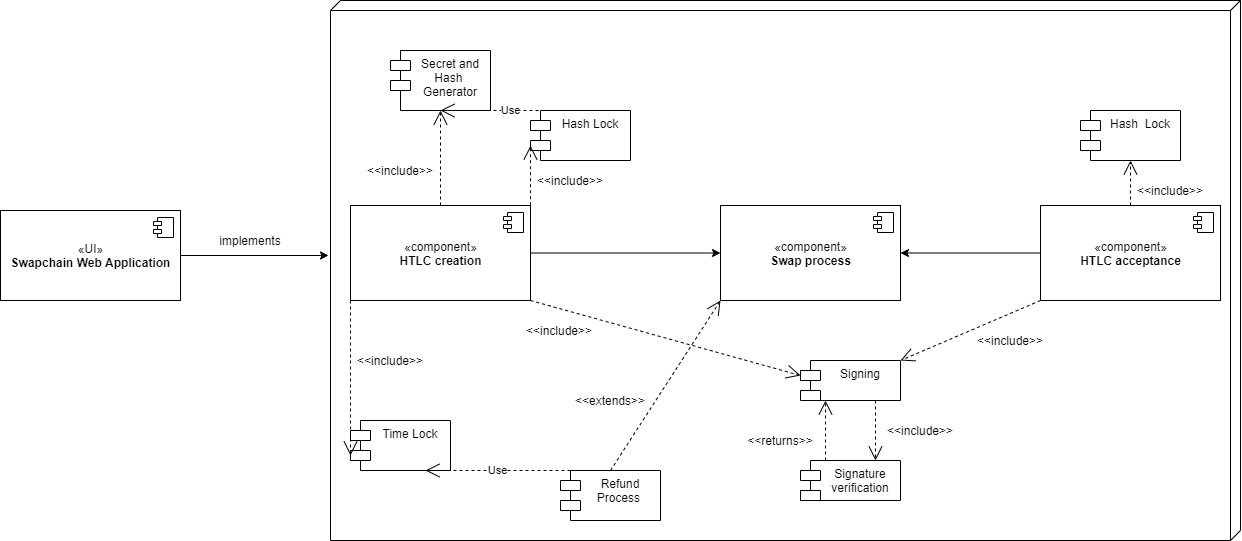

The diagram above was exported from draw.io. Its source (the exported page's mxGraphModel, read from the mxfile embedded in the PNG):
<mxGraphModel dx="2031" dy="1984" grid="1" gridSize="10" guides="1" tooltips="1" connect="1" arrows="1" fold="1" page="1" pageScale="1" pageWidth="1100" pageHeight="850" background="#ffffff" math="0" shadow="0">
  <root>
    <mxCell id="0" />
    <mxCell id="1" parent="0" />
    <mxCell id="H9mSYG8MAma-4kRFBQDn-14" value="«UI»&lt;br&gt;&lt;b&gt;Swapchain Web Application&lt;/b&gt;" style="html=1;dropTarget=0;" parent="1" vertex="1">
      <mxGeometry x="480" y="130" width="180" height="90" as="geometry" />
    </mxCell>
    <mxCell id="H9mSYG8MAma-4kRFBQDn-15" value="" style="shape=component;jettyWidth=8;jettyHeight=4;" parent="H9mSYG8MAma-4kRFBQDn-14" vertex="1">
      <mxGeometry x="1" width="20" height="20" relative="1" as="geometry">
        <mxPoint x="-27" y="7" as="offset" />
      </mxGeometry>
    </mxCell>
    <mxCell id="H9mSYG8MAma-4kRFBQDn-33" value="«component»&lt;br&gt;&lt;b&gt;HTLC creation&lt;/b&gt;" style="html=1;dropTarget=0;strokeColor=#000000;" parent="1" vertex="1">
      <mxGeometry x="830" y="125" width="180" height="95" as="geometry" />
    </mxCell>
    <mxCell id="H9mSYG8MAma-4kRFBQDn-34" value="" style="shape=component;jettyWidth=8;jettyHeight=4;" parent="H9mSYG8MAma-4kRFBQDn-33" vertex="1">
      <mxGeometry x="1" width="20" height="20" relative="1" as="geometry">
        <mxPoint x="-27" y="7" as="offset" />
      </mxGeometry>
    </mxCell>
    <mxCell id="H9mSYG8MAma-4kRFBQDn-45" style="edgeStyle=orthogonalEdgeStyle;rounded=0;orthogonalLoop=1;jettySize=auto;html=1;exitX=0.5;exitY=1;exitDx=0;exitDy=0;endArrow=open;endFill=0;strokeColor=#000000;" parent="1" edge="1">
      <mxGeometry relative="1" as="geometry">
        <mxPoint x="860" y="30" as="sourcePoint" />
        <mxPoint x="860" y="30" as="targetPoint" />
      </mxGeometry>
    </mxCell>
    <mxCell id="H9mSYG8MAma-4kRFBQDn-46" value="Secret and&#10;Hash &#10;Generator" style="shape=module;align=left;spacingLeft=20;align=center;verticalAlign=top;strokeColor=#000000;" parent="1" vertex="1">
      <mxGeometry x="870" y="-30" width="100" height="60" as="geometry" />
    </mxCell>
    <mxCell id="H9mSYG8MAma-4kRFBQDn-49" value="&amp;lt;&amp;lt;include&amp;gt;&amp;gt;" style="text;html=1;strokeColor=none;fillColor=none;align=center;verticalAlign=middle;whiteSpace=wrap;rounded=0;" parent="1" vertex="1">
      <mxGeometry x="860" y="80" width="40" height="20" as="geometry" />
    </mxCell>
    <mxCell id="H9mSYG8MAma-4kRFBQDn-52" value="Hash Lock" style="shape=module;align=left;spacingLeft=20;align=center;verticalAlign=top;strokeColor=#000000;" parent="1" vertex="1">
      <mxGeometry x="1010" y="30" width="100" height="50" as="geometry" />
    </mxCell>
    <mxCell id="H9mSYG8MAma-4kRFBQDn-53" value="Time Lock" style="shape=module;align=left;spacingLeft=20;align=center;verticalAlign=top;strokeColor=#000000;" parent="1" vertex="1">
      <mxGeometry x="830" y="340" width="100" height="50" as="geometry" />
    </mxCell>
    <mxCell id="H9mSYG8MAma-4kRFBQDn-54" value="Use" style="endArrow=open;endSize=12;dashed=1;html=1;strokeColor=#000000;entryX=0.5;entryY=1;entryDx=0;entryDy=0;exitX=0.5;exitY=0;exitDx=0;exitDy=0;" parent="1" source="H9mSYG8MAma-4kRFBQDn-52" target="H9mSYG8MAma-4kRFBQDn-46" edge="1">
      <mxGeometry width="160" relative="1" as="geometry">
        <mxPoint x="1020" y="130" as="sourcePoint" />
        <mxPoint x="1180" y="130" as="targetPoint" />
      </mxGeometry>
    </mxCell>
    <mxCell id="H9mSYG8MAma-4kRFBQDn-55" value="" style="endArrow=open;dashed=1;endFill=0;endSize=12;html=1;strokeColor=#000000;exitX=1;exitY=0.25;exitDx=0;exitDy=0;entryX=0;entryY=0;entryDx=0;entryDy=35;entryPerimeter=0;" parent="1" source="H9mSYG8MAma-4kRFBQDn-33" target="H9mSYG8MAma-4kRFBQDn-52" edge="1">
      <mxGeometry width="160" relative="1" as="geometry">
        <mxPoint x="1050" y="390" as="sourcePoint" />
        <mxPoint x="1170" y="390" as="targetPoint" />
        <Array as="points" />
      </mxGeometry>
    </mxCell>
    <mxCell id="H9mSYG8MAma-4kRFBQDn-56" value="&amp;lt;&amp;lt;include&amp;gt;&amp;gt;" style="text;html=1;strokeColor=none;fillColor=none;align=center;verticalAlign=middle;whiteSpace=wrap;rounded=0;rotation=0;" parent="1" vertex="1">
      <mxGeometry x="1030" y="90" width="40" height="20" as="geometry" />
    </mxCell>
    <mxCell id="H9mSYG8MAma-4kRFBQDn-57" value="" style="endArrow=open;dashed=1;endFill=0;endSize=12;html=1;strokeColor=#000000;exitX=0;exitY=1;exitDx=0;exitDy=0;entryX=0;entryY=0;entryDx=0;entryDy=35;entryPerimeter=0;" parent="1" source="H9mSYG8MAma-4kRFBQDn-33" target="H9mSYG8MAma-4kRFBQDn-53" edge="1">
      <mxGeometry width="160" relative="1" as="geometry">
        <mxPoint x="1013.5" y="210.5" as="sourcePoint" />
        <mxPoint x="1086.5" y="203" as="targetPoint" />
        <Array as="points" />
      </mxGeometry>
    </mxCell>
    <mxCell id="H9mSYG8MAma-4kRFBQDn-58" value="&amp;lt;&amp;lt;include&amp;gt;&amp;gt;" style="text;html=1;strokeColor=none;fillColor=none;align=center;verticalAlign=middle;whiteSpace=wrap;rounded=0;rotation=0;" parent="1" vertex="1">
      <mxGeometry x="850" y="270" width="40" height="20" as="geometry" />
    </mxCell>
    <mxCell id="H9mSYG8MAma-4kRFBQDn-68" value="Refund&#10;Process " style="shape=module;align=left;spacingLeft=20;align=center;verticalAlign=top;strokeColor=#000000;" parent="1" vertex="1">
      <mxGeometry x="1040" y="390" width="100" height="50" as="geometry" />
    </mxCell>
    <mxCell id="H9mSYG8MAma-4kRFBQDn-73" value="Use" style="endArrow=open;endSize=12;dashed=1;html=1;strokeColor=#000000;exitX=0;exitY=0;exitDx=10;exitDy=0;exitPerimeter=0;entryX=0.75;entryY=1;entryDx=0;entryDy=0;" parent="1" source="H9mSYG8MAma-4kRFBQDn-68" target="H9mSYG8MAma-4kRFBQDn-53" edge="1">
      <mxGeometry width="160" relative="1" as="geometry">
        <mxPoint x="1280" y="260" as="sourcePoint" />
        <mxPoint x="1440" y="260" as="targetPoint" />
      </mxGeometry>
    </mxCell>
    <mxCell id="H9mSYG8MAma-4kRFBQDn-80" value="" style="verticalAlign=top;align=left;spacingTop=8;spacingLeft=2;spacingRight=12;shape=cube;size=10;direction=south;fontStyle=4;html=1;strokeColor=#000000;fillColor=none;gradientColor=none;fontColor=#000000;" parent="1" vertex="1">
      <mxGeometry x="810" y="-80" width="910" height="540" as="geometry" />
    </mxCell>
    <mxCell id="Q6U75CgwBbQKV31BGNhb-1" value="" style="endArrow=open;dashed=1;endFill=0;endSize=12;html=1;strokeColor=#000000;exitX=0.5;exitY=0;exitDx=0;exitDy=0;" parent="1" source="H9mSYG8MAma-4kRFBQDn-33" target="H9mSYG8MAma-4kRFBQDn-46" edge="1">
      <mxGeometry width="160" relative="1" as="geometry">
        <mxPoint x="920" y="-5" as="sourcePoint" />
        <mxPoint x="960" y="-2" as="targetPoint" />
      </mxGeometry>
    </mxCell>
    <mxCell id="4pj_fXhsWIEZTpE_0AJy-12" value="" style="endArrow=classic;html=1;entryX=0;entryY=0.5;entryDx=0;entryDy=0;exitX=1;exitY=0.5;exitDx=0;exitDy=0;" edge="1" parent="1" source="H9mSYG8MAma-4kRFBQDn-33" target="4pj_fXhsWIEZTpE_0AJy-23">
      <mxGeometry width="50" height="50" relative="1" as="geometry">
        <mxPoint x="1060" y="173" as="sourcePoint" />
        <mxPoint x="1290" y="173" as="targetPoint" />
      </mxGeometry>
    </mxCell>
    <mxCell id="4pj_fXhsWIEZTpE_0AJy-14" value="Signing" style="shape=module;align=left;spacingLeft=20;align=center;verticalAlign=top;strokeColor=#000000;" vertex="1" parent="1">
      <mxGeometry x="1280" y="280" width="100" height="40" as="geometry" />
    </mxCell>
    <mxCell id="4pj_fXhsWIEZTpE_0AJy-15" value="" style="endArrow=open;dashed=1;endFill=0;endSize=12;html=1;strokeColor=#000000;entryX=0;entryY=0;entryDx=0;entryDy=15;entryPerimeter=0;exitX=1;exitY=1;exitDx=0;exitDy=0;" edge="1" parent="1" source="H9mSYG8MAma-4kRFBQDn-33" target="4pj_fXhsWIEZTpE_0AJy-14">
      <mxGeometry width="160" relative="1" as="geometry">
        <mxPoint x="994" y="230" as="sourcePoint" />
        <mxPoint x="994" y="320" as="targetPoint" />
        <Array as="points" />
      </mxGeometry>
    </mxCell>
    <mxCell id="4pj_fXhsWIEZTpE_0AJy-16" value="&amp;lt;&amp;lt;include&amp;gt;&amp;gt;" style="text;html=1;strokeColor=none;fillColor=none;align=center;verticalAlign=middle;whiteSpace=wrap;rounded=0;rotation=0;" vertex="1" parent="1">
      <mxGeometry x="1019" y="240" width="40" height="20" as="geometry" />
    </mxCell>
    <mxCell id="4pj_fXhsWIEZTpE_0AJy-17" value="" style="endArrow=open;dashed=1;endFill=0;endSize=12;html=1;strokeColor=#000000;exitX=0.75;exitY=1;exitDx=0;exitDy=0;entryX=0.75;entryY=0;entryDx=0;entryDy=0;" edge="1" parent="1" source="4pj_fXhsWIEZTpE_0AJy-14" target="4pj_fXhsWIEZTpE_0AJy-19">
      <mxGeometry width="160" relative="1" as="geometry">
        <mxPoint x="1005.06" y="231.04500000000007" as="sourcePoint" />
        <mxPoint x="1383" y="390" as="targetPoint" />
        <Array as="points" />
      </mxGeometry>
    </mxCell>
    <mxCell id="4pj_fXhsWIEZTpE_0AJy-18" value="&amp;lt;&amp;lt;include&amp;gt;&amp;gt;" style="text;html=1;strokeColor=none;fillColor=none;align=center;verticalAlign=middle;whiteSpace=wrap;rounded=0;rotation=0;" vertex="1" parent="1">
      <mxGeometry x="1380" y="340" width="40" height="20" as="geometry" />
    </mxCell>
    <mxCell id="4pj_fXhsWIEZTpE_0AJy-19" value="Signature&#10;verification" style="shape=module;align=left;spacingLeft=20;align=center;verticalAlign=top;strokeColor=#000000;" vertex="1" parent="1">
      <mxGeometry x="1280" y="380" width="100" height="40" as="geometry" />
    </mxCell>
    <mxCell id="4pj_fXhsWIEZTpE_0AJy-20" value="" style="endArrow=open;dashed=1;endFill=0;endSize=12;html=1;strokeColor=#000000;exitX=0.25;exitY=0;exitDx=0;exitDy=0;entryX=0.25;entryY=1;entryDx=0;entryDy=0;" edge="1" parent="1" source="4pj_fXhsWIEZTpE_0AJy-19" target="4pj_fXhsWIEZTpE_0AJy-14">
      <mxGeometry width="160" relative="1" as="geometry">
        <mxPoint x="1190" y="380" as="sourcePoint" />
        <mxPoint x="1300" y="350" as="targetPoint" />
        <Array as="points" />
      </mxGeometry>
    </mxCell>
    <mxCell id="4pj_fXhsWIEZTpE_0AJy-21" value="&amp;lt;&amp;lt;returns&amp;gt;&amp;gt;" style="text;html=1;strokeColor=none;fillColor=none;align=center;verticalAlign=middle;whiteSpace=wrap;rounded=0;rotation=0;" vertex="1" parent="1">
      <mxGeometry x="1240" y="350" width="40" height="20" as="geometry" />
    </mxCell>
    <mxCell id="4pj_fXhsWIEZTpE_0AJy-23" value="«component»&lt;br&gt;&lt;b&gt;Swap process&lt;br&gt;&lt;/b&gt;" style="html=1;dropTarget=0;strokeColor=#000000;" vertex="1" parent="1">
      <mxGeometry x="1200" y="125" width="180" height="95" as="geometry" />
    </mxCell>
    <mxCell id="4pj_fXhsWIEZTpE_0AJy-24" value="" style="shape=component;jettyWidth=8;jettyHeight=4;" vertex="1" parent="4pj_fXhsWIEZTpE_0AJy-23">
      <mxGeometry x="1" width="20" height="20" relative="1" as="geometry">
        <mxPoint x="-27" y="7" as="offset" />
      </mxGeometry>
    </mxCell>
    <mxCell id="4pj_fXhsWIEZTpE_0AJy-25" value="«component»&lt;br&gt;&lt;b&gt;HTLC acceptance&lt;br&gt;&lt;/b&gt;" style="html=1;dropTarget=0;strokeColor=#000000;" vertex="1" parent="1">
      <mxGeometry x="1520" y="125" width="180" height="95" as="geometry" />
    </mxCell>
    <mxCell id="4pj_fXhsWIEZTpE_0AJy-26" value="" style="shape=component;jettyWidth=8;jettyHeight=4;" vertex="1" parent="4pj_fXhsWIEZTpE_0AJy-25">
      <mxGeometry x="1" width="20" height="20" relative="1" as="geometry">
        <mxPoint x="-27" y="7" as="offset" />
      </mxGeometry>
    </mxCell>
    <mxCell id="4pj_fXhsWIEZTpE_0AJy-27" value="" style="endArrow=classic;html=1;entryX=1;entryY=0.5;entryDx=0;entryDy=0;" edge="1" parent="1" source="4pj_fXhsWIEZTpE_0AJy-25" target="4pj_fXhsWIEZTpE_0AJy-23">
      <mxGeometry width="50" height="50" relative="1" as="geometry">
        <mxPoint x="1020" y="182.5" as="sourcePoint" />
        <mxPoint x="1300" y="183" as="targetPoint" />
      </mxGeometry>
    </mxCell>
    <mxCell id="4pj_fXhsWIEZTpE_0AJy-30" value="" style="endArrow=open;dashed=1;endFill=0;endSize=12;html=1;strokeColor=#000000;exitX=0;exitY=1;exitDx=0;exitDy=0;entryX=1;entryY=0;entryDx=0;entryDy=0;" edge="1" parent="1" source="4pj_fXhsWIEZTpE_0AJy-25" target="4pj_fXhsWIEZTpE_0AJy-14">
      <mxGeometry width="160" relative="1" as="geometry">
        <mxPoint x="1020" y="230" as="sourcePoint" />
        <mxPoint x="1390" y="280" as="targetPoint" />
        <Array as="points" />
      </mxGeometry>
    </mxCell>
    <mxCell id="4pj_fXhsWIEZTpE_0AJy-31" value="&amp;lt;&amp;lt;include&amp;gt;&amp;gt;" style="text;html=1;strokeColor=none;fillColor=none;align=center;verticalAlign=middle;whiteSpace=wrap;rounded=0;rotation=0;" vertex="1" parent="1">
      <mxGeometry x="1470" y="250" width="40" height="20" as="geometry" />
    </mxCell>
    <mxCell id="4pj_fXhsWIEZTpE_0AJy-32" value="Hash  Lock" style="shape=module;align=left;spacingLeft=20;align=center;verticalAlign=top;strokeColor=#000000;" vertex="1" parent="1">
      <mxGeometry x="1560" y="30" width="100" height="50" as="geometry" />
    </mxCell>
    <mxCell id="4pj_fXhsWIEZTpE_0AJy-33" value="" style="endArrow=open;dashed=1;endFill=0;endSize=12;html=1;strokeColor=#000000;exitX=0.5;exitY=0;exitDx=0;exitDy=0;entryX=0.5;entryY=1;entryDx=0;entryDy=0;" edge="1" parent="1" source="4pj_fXhsWIEZTpE_0AJy-25" target="4pj_fXhsWIEZTpE_0AJy-32">
      <mxGeometry width="160" relative="1" as="geometry">
        <mxPoint x="1620" y="150" as="sourcePoint" />
        <mxPoint x="1610" y="90" as="targetPoint" />
        <Array as="points" />
      </mxGeometry>
    </mxCell>
    <mxCell id="4pj_fXhsWIEZTpE_0AJy-35" value="&amp;lt;&amp;lt;include&amp;gt;&amp;gt;" style="text;html=1;strokeColor=none;fillColor=none;align=center;verticalAlign=middle;whiteSpace=wrap;rounded=0;rotation=0;" vertex="1" parent="1">
      <mxGeometry x="1630" y="100" width="40" height="20" as="geometry" />
    </mxCell>
    <mxCell id="4pj_fXhsWIEZTpE_0AJy-36" value="" style="endArrow=open;dashed=1;endFill=0;endSize=12;html=1;strokeColor=#000000;entryX=0;entryY=1;entryDx=0;entryDy=0;exitX=0.5;exitY=0;exitDx=0;exitDy=0;" edge="1" parent="1" source="H9mSYG8MAma-4kRFBQDn-68" target="4pj_fXhsWIEZTpE_0AJy-23">
      <mxGeometry width="160" relative="1" as="geometry">
        <mxPoint x="1019.9999999999995" y="230" as="sourcePoint" />
        <mxPoint x="1289.9999999999995" y="305" as="targetPoint" />
        <Array as="points" />
      </mxGeometry>
    </mxCell>
    <mxCell id="4pj_fXhsWIEZTpE_0AJy-38" value="&amp;lt;&amp;lt;extends&amp;gt;&amp;gt;" style="text;html=1;strokeColor=none;fillColor=none;align=center;verticalAlign=middle;whiteSpace=wrap;rounded=0;rotation=0;" vertex="1" parent="1">
      <mxGeometry x="1070" y="310" width="40" height="20" as="geometry" />
    </mxCell>
    <mxCell id="4pj_fXhsWIEZTpE_0AJy-39" value="" style="endArrow=classic;html=1;exitX=1;exitY=0.5;exitDx=0;exitDy=0;" edge="1" parent="1" source="H9mSYG8MAma-4kRFBQDn-14">
      <mxGeometry width="50" height="50" relative="1" as="geometry">
        <mxPoint x="660" y="182.5" as="sourcePoint" />
        <mxPoint x="808" y="175" as="targetPoint" />
      </mxGeometry>
    </mxCell>
    <mxCell id="4pj_fXhsWIEZTpE_0AJy-40" value="implements" style="text;html=1;strokeColor=none;fillColor=none;align=center;verticalAlign=middle;whiteSpace=wrap;rounded=0;rotation=0;" vertex="1" parent="1">
      <mxGeometry x="710" y="150" width="40" height="20" as="geometry" />
    </mxCell>
  </root>
</mxGraphModel>